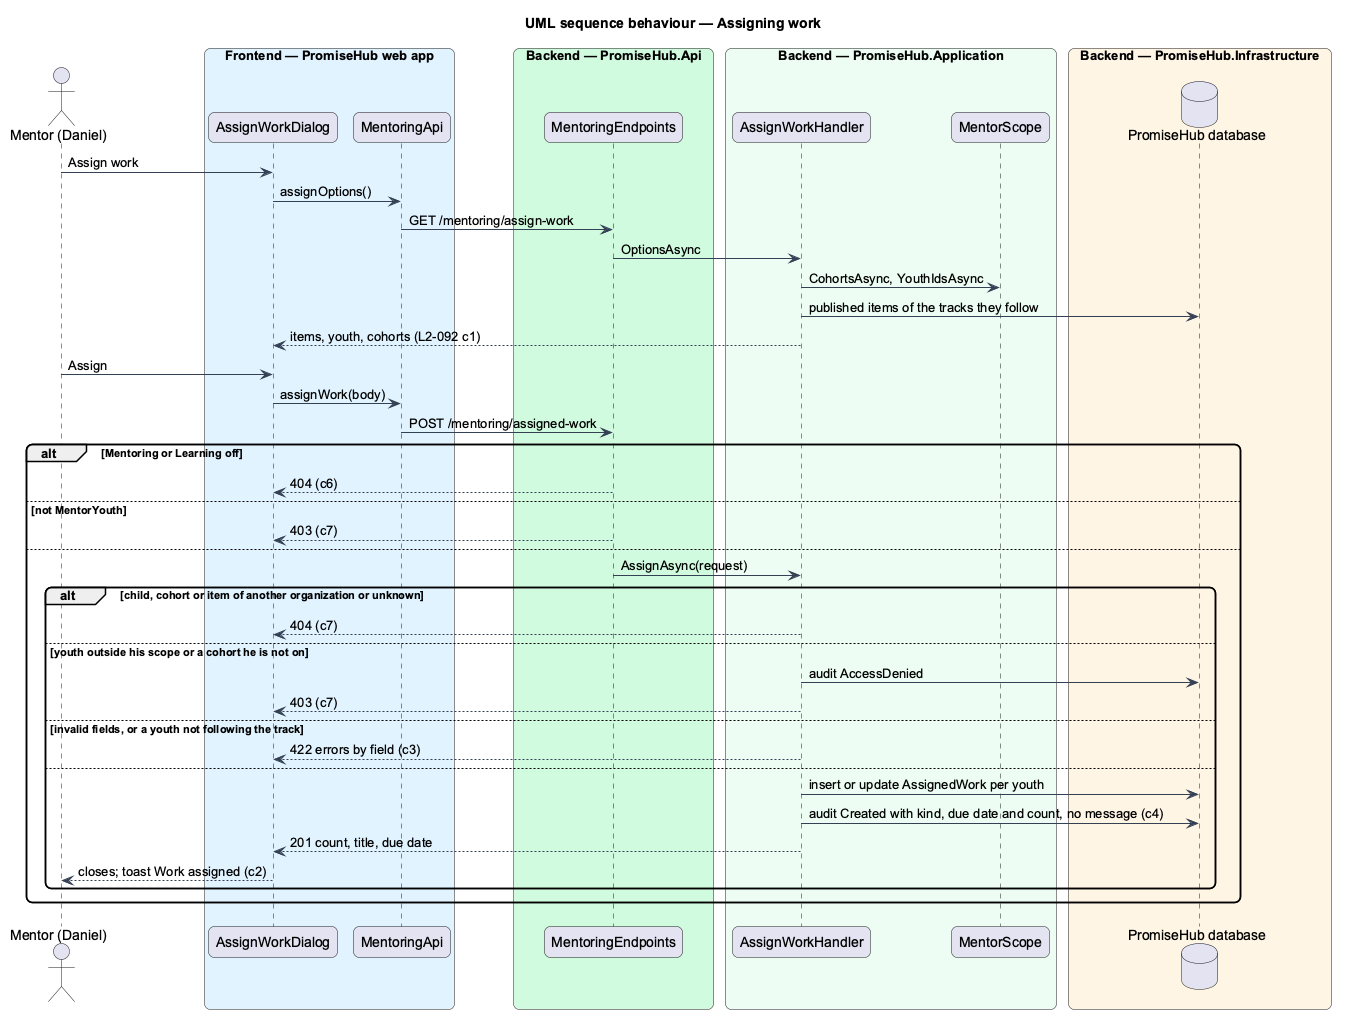

The diagram above was rendered by PlantUML. Its source (embedded in the PNG):
@startuml
title UML sequence behaviour — Assigning work
skinparam backgroundColor #FFFFFF
skinparam shadowing false
skinparam roundcorner 12
skinparam defaultFontName Arial
skinparam ArrowColor #344054
actor "Mentor (Daniel)" as actor
box "Frontend — PromiseHub web app" #E0F2FE
  participant "AssignWorkDialog" as dlg
  participant "MentoringApi" as mapi
end box
box "Backend — PromiseHub.Api" #D1FADF
  participant "MentoringEndpoints" as ep
end box
box "Backend — PromiseHub.Application" #ECFDF3
  participant "AssignWorkHandler" as h
  participant "MentorScope" as scope
end box
box "Backend — PromiseHub.Infrastructure" #FFF4E5
  database "PromiseHub database" as db
end box
actor -> dlg : Assign work
dlg -> mapi : assignOptions()
mapi -> ep : GET /mentoring/assign-work
ep -> h : OptionsAsync
h -> scope : CohortsAsync, YouthIdsAsync
h -> db : published items of the tracks they follow
h --> dlg : items, youth, cohorts (L2-092 c1)
actor -> dlg : Assign
dlg -> mapi : assignWork(body)
mapi -> ep : POST /mentoring/assigned-work
alt Mentoring or Learning off
  ep --> dlg : 404 (c6)
else not MentorYouth
  ep --> dlg : 403 (c7)
else
  ep -> h : AssignAsync(request)
  alt child, cohort or item of another organization or unknown
    h --> dlg : 404 (c7)
  else youth outside his scope or a cohort he is not on
    h -> db : audit AccessDenied
    h --> dlg : 403 (c7)
  else invalid fields, or a youth not following the track
    h --> dlg : 422 errors by field (c3)
  else
    h -> db : insert or update AssignedWork per youth
    h -> db : audit Created with kind, due date and count, no message (c4)
    h --> dlg : 201 count, title, due date
    dlg --> actor : closes; toast Work assigned (c2)
  end
end
@enduml